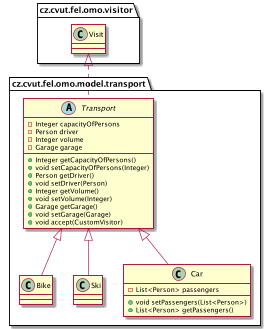

The diagram above was rendered by PlantUML. Its source (embedded in the PNG):
@startuml
class cz.cvut.fel.omo.model.transport.Bike {
}
abstract class cz.cvut.fel.omo.model.transport.Transport {
- Integer capacityOfPersons
- Person driver
- Integer volume
- Garage garage
+ Integer getCapacityOfPersons()
+ void setCapacityOfPersons(Integer)
+ Person getDriver()
+ void setDriver(Person)
+ Integer getVolume()
+ void setVolume(Integer)
+ Garage getGarage()
+ void setGarage(Garage)
+ void accept(CustomVisitor)
}
class cz.cvut.fel.omo.model.transport.Ski {
}
class cz.cvut.fel.omo.model.transport.Car {
- List<Person> passengers
+ void setPassengers(List<Person>)
+ List<Person> getPassengers()
}


cz.cvut.fel.omo.model.transport.Transport <|-- cz.cvut.fel.omo.model.transport.Bike
cz.cvut.fel.omo.visitor.Visit <|.. cz.cvut.fel.omo.model.transport.Transport
cz.cvut.fel.omo.model.transport.Transport <|-- cz.cvut.fel.omo.model.transport.Ski
cz.cvut.fel.omo.model.transport.Transport <|-- cz.cvut.fel.omo.model.transport.Car
@enduml